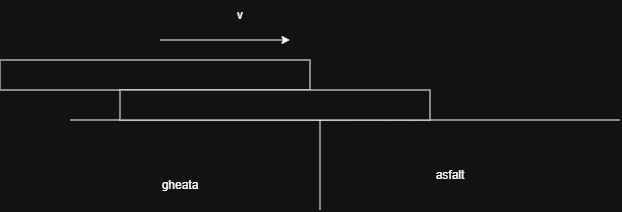

The diagram above was exported from draw.io. Its source (the exported page's mxGraphModel, read from the mxfile embedded in the PNG):
<mxGraphModel dx="793" dy="400" grid="1" gridSize="10" guides="1" tooltips="1" connect="1" arrows="1" fold="1" page="1" pageScale="1" pageWidth="850" pageHeight="1100" math="0" shadow="0">
  <root>
    <mxCell id="0" />
    <mxCell id="1" parent="0" />
    <mxCell id="Ih5oLCWP4Ydj7N53tDUY-1" edge="1" parent="1" style="endArrow=none;html=1;rounded=0;" value="">
      <mxGeometry height="50" relative="1" width="50" as="geometry">
        <mxPoint x="230" y="640" as="sourcePoint" />
        <mxPoint x="780" y="640" as="targetPoint" />
      </mxGeometry>
    </mxCell>
    <mxCell id="Ih5oLCWP4Ydj7N53tDUY-2" edge="1" parent="1" style="endArrow=none;html=1;rounded=0;" value="">
      <mxGeometry height="50" relative="1" width="50" as="geometry">
        <mxPoint x="480" y="730" as="sourcePoint" />
        <mxPoint x="480" y="640" as="targetPoint" />
      </mxGeometry>
    </mxCell>
    <mxCell id="Ih5oLCWP4Ydj7N53tDUY-3" parent="1" style="text;html=1;whiteSpace=wrap;strokeColor=none;fillColor=none;align=center;verticalAlign=middle;rounded=0;" value="gheata" vertex="1">
      <mxGeometry height="30" width="60" x="310" y="690" as="geometry" />
    </mxCell>
    <mxCell id="Ih5oLCWP4Ydj7N53tDUY-4" parent="1" style="text;html=1;whiteSpace=wrap;strokeColor=none;fillColor=none;align=center;verticalAlign=middle;rounded=0;" value="asfalt" vertex="1">
      <mxGeometry height="30" width="60" x="580" y="680" as="geometry" />
    </mxCell>
    <mxCell id="Ih5oLCWP4Ydj7N53tDUY-5" parent="1" style="rounded=0;whiteSpace=wrap;html=1;" value="" vertex="1">
      <mxGeometry height="30" width="310" x="160" y="580" as="geometry" />
    </mxCell>
    <mxCell id="Ih5oLCWP4Ydj7N53tDUY-6" parent="1" style="rounded=0;whiteSpace=wrap;html=1;" value="" vertex="1">
      <mxGeometry height="30" width="310" x="280" y="610" as="geometry" />
    </mxCell>
    <mxCell id="Ih5oLCWP4Ydj7N53tDUY-8" edge="1" parent="1" style="endArrow=classic;html=1;rounded=0;" value="">
      <mxGeometry height="50" relative="1" width="50" as="geometry">
        <mxPoint x="320" y="560" as="sourcePoint" />
        <mxPoint x="450" y="560" as="targetPoint" />
      </mxGeometry>
    </mxCell>
    <mxCell id="Ih5oLCWP4Ydj7N53tDUY-9" parent="1" style="text;html=1;whiteSpace=wrap;strokeColor=none;fillColor=none;align=center;verticalAlign=middle;rounded=0;" value="v" vertex="1">
      <mxGeometry height="30" width="60" x="370" y="520" as="geometry" />
    </mxCell>
  </root>
</mxGraphModel>